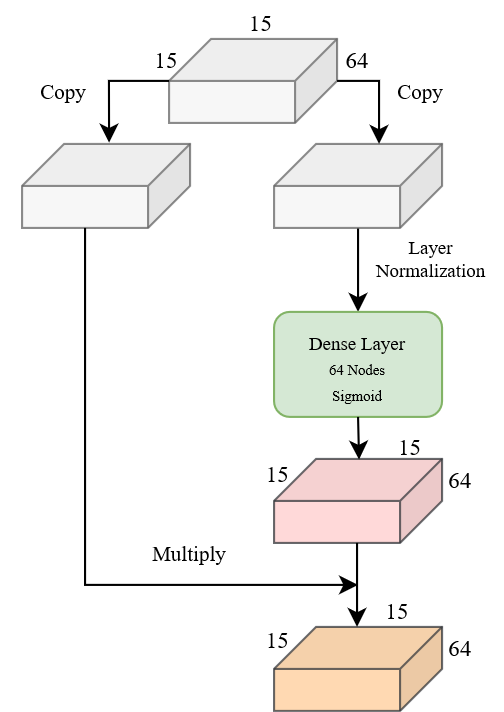

The diagram above was exported from draw.io. Its source (the exported page's mxGraphModel, read from the mxfile embedded in the PNG):
<mxGraphModel dx="500" dy="333" grid="1" gridSize="10" guides="1" tooltips="1" connect="1" arrows="1" fold="1" page="1" pageScale="1" pageWidth="850" pageHeight="1100" math="0" shadow="0">
  <root>
    <mxCell id="0" />
    <mxCell id="1" parent="0" />
    <mxCell id="7o9zjau1dfVoILKyMFc7-71" value="" style="shape=cube;whiteSpace=wrap;html=1;boundedLbl=1;backgroundOutline=1;darkOpacity=0.05;darkOpacity2=0.1;flipH=1;flipV=0;fillColor=#ffcccc;strokeColor=#36393d;opacity=75;" vertex="1" parent="1">
      <mxGeometry x="230" y="680" width="80" height="40" as="geometry" />
    </mxCell>
    <mxCell id="7o9zjau1dfVoILKyMFc7-74" value="" style="shape=cube;whiteSpace=wrap;html=1;boundedLbl=1;backgroundOutline=1;darkOpacity=0.05;darkOpacity2=0.1;flipH=1;flipV=0;fillColor=#f5f5f5;strokeColor=#666666;fontColor=#333333;opacity=75;" vertex="1" parent="1">
      <mxGeometry x="110" y="530" width="80" height="40" as="geometry" />
    </mxCell>
    <mxCell id="7o9zjau1dfVoILKyMFc7-82" style="edgeStyle=orthogonalEdgeStyle;rounded=0;orthogonalLoop=1;jettySize=auto;html=1;entryX=0.5;entryY=0;entryDx=0;entryDy=0;" edge="1" parent="1" source="7o9zjau1dfVoILKyMFc7-75" target="7o9zjau1dfVoILKyMFc7-77">
      <mxGeometry relative="1" as="geometry" />
    </mxCell>
    <mxCell id="7o9zjau1dfVoILKyMFc7-75" value="" style="shape=cube;whiteSpace=wrap;html=1;boundedLbl=1;backgroundOutline=1;darkOpacity=0.05;darkOpacity2=0.1;flipH=1;flipV=0;fillColor=#f5f5f5;strokeColor=#666666;fontColor=#333333;opacity=75;" vertex="1" parent="1">
      <mxGeometry x="230" y="530" width="80" height="40" as="geometry" />
    </mxCell>
    <mxCell id="7o9zjau1dfVoILKyMFc7-80" value="" style="group;fontFamily=Times New Roman;" vertex="1" connectable="0" parent="1">
      <mxGeometry x="230" y="610" width="80" height="55" as="geometry" />
    </mxCell>
    <mxCell id="7o9zjau1dfVoILKyMFc7-76" value="" style="rounded=1;whiteSpace=wrap;html=1;fillColor=#d5e8d4;strokeColor=#82b366;" vertex="1" parent="7o9zjau1dfVoILKyMFc7-80">
      <mxGeometry width="80" height="50" as="geometry" />
    </mxCell>
    <mxCell id="7o9zjau1dfVoILKyMFc7-77" value="&lt;font face=&quot;Times New Roman&quot;&gt;Dense Layer&lt;/font&gt;" style="text;html=1;align=center;verticalAlign=middle;whiteSpace=wrap;rounded=0;fontSize=9;" vertex="1" parent="7o9zjau1dfVoILKyMFc7-80">
      <mxGeometry x="5" width="70" height="30" as="geometry" />
    </mxCell>
    <mxCell id="7o9zjau1dfVoILKyMFc7-78" value="&lt;font face=&quot;Times New Roman&quot;&gt;64 Nodes&lt;/font&gt;" style="text;html=1;align=center;verticalAlign=middle;whiteSpace=wrap;rounded=0;fontSize=7;" vertex="1" parent="7o9zjau1dfVoILKyMFc7-80">
      <mxGeometry x="5" y="13" width="70" height="30" as="geometry" />
    </mxCell>
    <mxCell id="7o9zjau1dfVoILKyMFc7-79" value="&lt;font face=&quot;Times New Roman&quot;&gt;Sigmoid&lt;/font&gt;" style="text;html=1;align=center;verticalAlign=middle;whiteSpace=wrap;rounded=0;fontSize=7;" vertex="1" parent="7o9zjau1dfVoILKyMFc7-80">
      <mxGeometry x="5" y="25" width="70" height="30" as="geometry" />
    </mxCell>
    <mxCell id="7o9zjau1dfVoILKyMFc7-87" value="" style="endArrow=classic;html=1;rounded=0;entryX=0.494;entryY=0.008;entryDx=0;entryDy=0;entryPerimeter=0;" edge="1" parent="7o9zjau1dfVoILKyMFc7-80" target="7o9zjau1dfVoILKyMFc7-71">
      <mxGeometry width="50" height="50" relative="1" as="geometry">
        <mxPoint x="40" y="50" as="sourcePoint" />
        <mxPoint x="90" as="targetPoint" />
      </mxGeometry>
    </mxCell>
    <mxCell id="7o9zjau1dfVoILKyMFc7-83" value="Layer Normalization" style="text;html=1;align=center;verticalAlign=middle;whiteSpace=wrap;rounded=0;fontSize=9;fontFamily=Times New Roman;" vertex="1" parent="1">
      <mxGeometry x="270" y="570" width="70" height="30" as="geometry" />
    </mxCell>
    <mxCell id="7o9zjau1dfVoILKyMFc7-84" value="" style="shape=cube;whiteSpace=wrap;html=1;boundedLbl=1;backgroundOutline=1;darkOpacity=0.05;darkOpacity2=0.1;flipH=1;flipV=0;fillColor=#f5f5f5;strokeColor=#666666;fontColor=#333333;opacity=75;" vertex="1" parent="1">
      <mxGeometry x="180" y="480" width="80" height="40" as="geometry" />
    </mxCell>
    <mxCell id="7o9zjau1dfVoILKyMFc7-85" value="" style="shape=cube;whiteSpace=wrap;html=1;boundedLbl=1;backgroundOutline=1;darkOpacity=0.05;darkOpacity2=0.1;flipH=1;flipV=0;fillColor=#ffcc99;strokeColor=#36393d;opacity=75;" vertex="1" parent="1">
      <mxGeometry x="230" y="760" width="80" height="40" as="geometry" />
    </mxCell>
    <mxCell id="7o9zjau1dfVoILKyMFc7-88" value="" style="endArrow=classic;html=1;rounded=0;entryX=0.506;entryY=0;entryDx=0;entryDy=0;entryPerimeter=0;" edge="1" parent="1" target="7o9zjau1dfVoILKyMFc7-85">
      <mxGeometry width="50" height="50" relative="1" as="geometry">
        <mxPoint x="269.52" y="720" as="sourcePoint" />
        <mxPoint x="269.52" y="740" as="targetPoint" />
      </mxGeometry>
    </mxCell>
    <mxCell id="7o9zjau1dfVoILKyMFc7-89" style="edgeStyle=orthogonalEdgeStyle;rounded=0;orthogonalLoop=1;jettySize=auto;html=1;" edge="1" parent="1" source="7o9zjau1dfVoILKyMFc7-74">
      <mxGeometry relative="1" as="geometry">
        <mxPoint x="270" y="740" as="targetPoint" />
        <Array as="points">
          <mxPoint x="140" y="740" />
        </Array>
      </mxGeometry>
    </mxCell>
    <mxCell id="7o9zjau1dfVoILKyMFc7-90" value="Multiply" style="text;html=1;align=center;verticalAlign=middle;whiteSpace=wrap;rounded=0;fontFamily=Times New Roman;fontSize=10;" vertex="1" parent="1">
      <mxGeometry x="160" y="710" width="60" height="30" as="geometry" />
    </mxCell>
    <mxCell id="7o9zjau1dfVoILKyMFc7-91" style="edgeStyle=orthogonalEdgeStyle;rounded=0;orthogonalLoop=1;jettySize=auto;html=1;entryX=0.482;entryY=-0.015;entryDx=0;entryDy=0;entryPerimeter=0;" edge="1" parent="1" source="7o9zjau1dfVoILKyMFc7-84" target="7o9zjau1dfVoILKyMFc7-74">
      <mxGeometry relative="1" as="geometry">
        <Array as="points">
          <mxPoint x="151" y="500" />
        </Array>
      </mxGeometry>
    </mxCell>
    <mxCell id="7o9zjau1dfVoILKyMFc7-92" style="edgeStyle=orthogonalEdgeStyle;rounded=0;orthogonalLoop=1;jettySize=auto;html=1;entryX=0;entryY=0;entryDx=30;entryDy=0;entryPerimeter=0;" edge="1" parent="1" source="7o9zjau1dfVoILKyMFc7-84" target="7o9zjau1dfVoILKyMFc7-75">
      <mxGeometry relative="1" as="geometry">
        <Array as="points">
          <mxPoint x="280" y="500" />
        </Array>
      </mxGeometry>
    </mxCell>
    <mxCell id="7o9zjau1dfVoILKyMFc7-93" value="Copy" style="text;html=1;align=center;verticalAlign=middle;whiteSpace=wrap;rounded=0;fontFamily=Times New Roman;fontSize=10;" vertex="1" parent="1">
      <mxGeometry x="100" y="490" width="60" height="30" as="geometry" />
    </mxCell>
    <mxCell id="7o9zjau1dfVoILKyMFc7-94" value="Copy" style="text;html=1;align=center;verticalAlign=middle;whiteSpace=wrap;rounded=0;fontFamily=Times New Roman;fontSize=10;" vertex="1" parent="1">
      <mxGeometry x="270" y="490" width="60" height="30" as="geometry" />
    </mxCell>
    <mxCell id="7o9zjau1dfVoILKyMFc7-95" value="15" style="text;html=1;align=center;verticalAlign=middle;whiteSpace=wrap;rounded=0;fontFamily=Times New Roman;fontSize=11;" vertex="1" parent="1">
      <mxGeometry x="164" y="480" width="30" height="20" as="geometry" />
    </mxCell>
    <mxCell id="7o9zjau1dfVoILKyMFc7-96" value="15" style="text;html=1;align=center;verticalAlign=middle;whiteSpace=wrap;rounded=0;fontFamily=Times New Roman;fontSize=11;" vertex="1" parent="1">
      <mxGeometry x="209" y="462" width="30" height="20" as="geometry" />
    </mxCell>
    <mxCell id="7o9zjau1dfVoILKyMFc7-97" value="64" style="text;html=1;align=center;verticalAlign=middle;whiteSpace=wrap;rounded=0;fontFamily=Times New Roman;fontSize=11;" vertex="1" parent="1">
      <mxGeometry x="255" y="480" width="30" height="20" as="geometry" />
    </mxCell>
    <mxCell id="7o9zjau1dfVoILKyMFc7-98" value="64" style="text;html=1;align=center;verticalAlign=middle;whiteSpace=wrap;rounded=0;fontFamily=Times New Roman;fontSize=11;" vertex="1" parent="1">
      <mxGeometry x="304" y="760" width="30" height="20" as="geometry" />
    </mxCell>
    <mxCell id="7o9zjau1dfVoILKyMFc7-99" value="15" style="text;html=1;align=center;verticalAlign=middle;whiteSpace=wrap;rounded=0;fontFamily=Times New Roman;fontSize=11;" vertex="1" parent="1">
      <mxGeometry x="274" y="742" width="30" height="20" as="geometry" />
    </mxCell>
    <mxCell id="7o9zjau1dfVoILKyMFc7-100" value="15" style="text;html=1;align=center;verticalAlign=middle;whiteSpace=wrap;rounded=0;fontFamily=Times New Roman;fontSize=11;" vertex="1" parent="1">
      <mxGeometry x="217" y="677" width="30" height="20" as="geometry" />
    </mxCell>
    <mxCell id="7o9zjau1dfVoILKyMFc7-102" value="15" style="text;html=1;align=center;verticalAlign=middle;whiteSpace=wrap;rounded=0;fontFamily=Times New Roman;fontSize=11;" vertex="1" parent="1">
      <mxGeometry x="280" y="664" width="30" height="20" as="geometry" />
    </mxCell>
    <mxCell id="7o9zjau1dfVoILKyMFc7-103" value="64" style="text;html=1;align=center;verticalAlign=middle;whiteSpace=wrap;rounded=0;fontFamily=Times New Roman;fontSize=11;" vertex="1" parent="1">
      <mxGeometry x="304" y="680" width="30" height="20" as="geometry" />
    </mxCell>
    <mxCell id="7o9zjau1dfVoILKyMFc7-104" value="15" style="text;html=1;align=center;verticalAlign=middle;whiteSpace=wrap;rounded=0;fontFamily=Times New Roman;fontSize=11;" vertex="1" parent="1">
      <mxGeometry x="217" y="756" width="30" height="20" as="geometry" />
    </mxCell>
  </root>
</mxGraphModel>